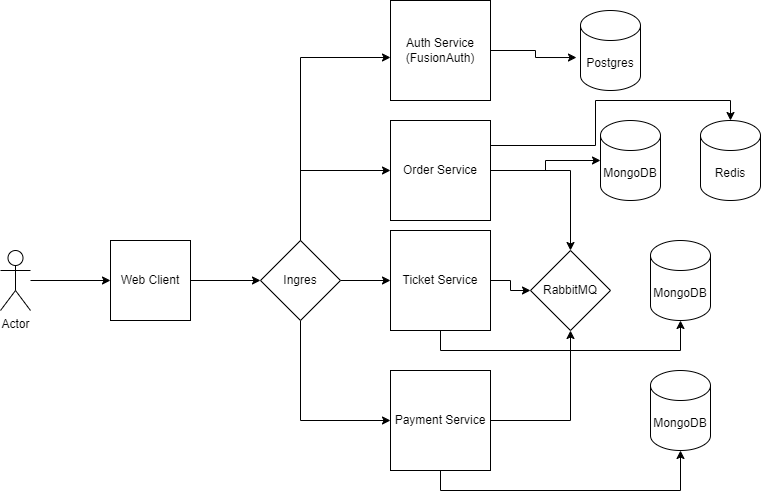

The diagram above was exported from draw.io. Its source (the exported page's mxGraphModel, read from the mxfile embedded in the PNG):
<mxGraphModel dx="1399" dy="774" grid="1" gridSize="10" guides="1" tooltips="1" connect="1" arrows="1" fold="1" page="1" pageScale="1" pageWidth="827" pageHeight="1169" math="0" shadow="0">
  <root>
    <mxCell id="0" />
    <mxCell id="1" parent="0" />
    <mxCell id="EGC44iIcb97KGK3pztEy-34" style="edgeStyle=orthogonalEdgeStyle;rounded=0;orthogonalLoop=1;jettySize=auto;html=1;exitX=1;exitY=0.5;exitDx=0;exitDy=0;entryX=0;entryY=0.5;entryDx=0;entryDy=0;" edge="1" parent="1" source="EGC44iIcb97KGK3pztEy-1" target="EGC44iIcb97KGK3pztEy-32">
      <mxGeometry relative="1" as="geometry" />
    </mxCell>
    <mxCell id="EGC44iIcb97KGK3pztEy-1" value="Web Client" style="whiteSpace=wrap;html=1;aspect=fixed;" vertex="1" parent="1">
      <mxGeometry x="150" y="340" width="80" height="80" as="geometry" />
    </mxCell>
    <mxCell id="EGC44iIcb97KGK3pztEy-9" style="edgeStyle=orthogonalEdgeStyle;rounded=0;orthogonalLoop=1;jettySize=auto;html=1;entryX=0.5;entryY=0;entryDx=0;entryDy=0;" edge="1" parent="1" source="EGC44iIcb97KGK3pztEy-2" target="EGC44iIcb97KGK3pztEy-7">
      <mxGeometry relative="1" as="geometry" />
    </mxCell>
    <mxCell id="EGC44iIcb97KGK3pztEy-2" value="Order Service" style="whiteSpace=wrap;html=1;aspect=fixed;" vertex="1" parent="1">
      <mxGeometry x="430" y="220" width="100" height="100" as="geometry" />
    </mxCell>
    <mxCell id="EGC44iIcb97KGK3pztEy-10" style="edgeStyle=orthogonalEdgeStyle;rounded=0;orthogonalLoop=1;jettySize=auto;html=1;entryX=0;entryY=0.5;entryDx=0;entryDy=0;" edge="1" parent="1" source="EGC44iIcb97KGK3pztEy-3" target="EGC44iIcb97KGK3pztEy-7">
      <mxGeometry relative="1" as="geometry" />
    </mxCell>
    <mxCell id="EGC44iIcb97KGK3pztEy-3" value="Ticket Service" style="whiteSpace=wrap;html=1;aspect=fixed;" vertex="1" parent="1">
      <mxGeometry x="430" y="330" width="100" height="100" as="geometry" />
    </mxCell>
    <mxCell id="EGC44iIcb97KGK3pztEy-11" style="edgeStyle=orthogonalEdgeStyle;rounded=0;orthogonalLoop=1;jettySize=auto;html=1;entryX=0.5;entryY=1;entryDx=0;entryDy=0;" edge="1" parent="1" source="EGC44iIcb97KGK3pztEy-4" target="EGC44iIcb97KGK3pztEy-7">
      <mxGeometry relative="1" as="geometry" />
    </mxCell>
    <mxCell id="EGC44iIcb97KGK3pztEy-4" value="Payment Service" style="whiteSpace=wrap;html=1;aspect=fixed;" vertex="1" parent="1">
      <mxGeometry x="430" y="470" width="100" height="100" as="geometry" />
    </mxCell>
    <mxCell id="EGC44iIcb97KGK3pztEy-5" value="MongoDB" style="shape=cylinder3;whiteSpace=wrap;html=1;boundedLbl=1;backgroundOutline=1;size=15;" vertex="1" parent="1">
      <mxGeometry x="690" y="340" width="60" height="80" as="geometry" />
    </mxCell>
    <mxCell id="EGC44iIcb97KGK3pztEy-6" value="Redis" style="shape=cylinder3;whiteSpace=wrap;html=1;boundedLbl=1;backgroundOutline=1;size=15;" vertex="1" parent="1">
      <mxGeometry x="740" y="220" width="60" height="80" as="geometry" />
    </mxCell>
    <mxCell id="EGC44iIcb97KGK3pztEy-7" value="RabbitMQ" style="rhombus;whiteSpace=wrap;html=1;" vertex="1" parent="1">
      <mxGeometry x="570" y="350" width="80" height="80" as="geometry" />
    </mxCell>
    <mxCell id="EGC44iIcb97KGK3pztEy-19" value="MongoDB" style="shape=cylinder3;whiteSpace=wrap;html=1;boundedLbl=1;backgroundOutline=1;size=15;" vertex="1" parent="1">
      <mxGeometry x="690" y="470" width="60" height="80" as="geometry" />
    </mxCell>
    <mxCell id="EGC44iIcb97KGK3pztEy-20" value="MongoDB" style="shape=cylinder3;whiteSpace=wrap;html=1;boundedLbl=1;backgroundOutline=1;size=15;" vertex="1" parent="1">
      <mxGeometry x="640" y="220" width="60" height="80" as="geometry" />
    </mxCell>
    <mxCell id="EGC44iIcb97KGK3pztEy-22" style="edgeStyle=orthogonalEdgeStyle;rounded=0;orthogonalLoop=1;jettySize=auto;html=1;exitX=1;exitY=0.5;exitDx=0;exitDy=0;entryX=0;entryY=0.5;entryDx=0;entryDy=0;entryPerimeter=0;" edge="1" parent="1" source="EGC44iIcb97KGK3pztEy-2" target="EGC44iIcb97KGK3pztEy-20">
      <mxGeometry relative="1" as="geometry" />
    </mxCell>
    <mxCell id="EGC44iIcb97KGK3pztEy-25" style="edgeStyle=orthogonalEdgeStyle;rounded=0;orthogonalLoop=1;jettySize=auto;html=1;exitX=1;exitY=0.25;exitDx=0;exitDy=0;entryX=0.5;entryY=0;entryDx=0;entryDy=0;entryPerimeter=0;" edge="1" parent="1" source="EGC44iIcb97KGK3pztEy-2" target="EGC44iIcb97KGK3pztEy-6">
      <mxGeometry relative="1" as="geometry" />
    </mxCell>
    <mxCell id="EGC44iIcb97KGK3pztEy-27" value="Auth Service&lt;br&gt;(FusionAuth)" style="whiteSpace=wrap;html=1;aspect=fixed;" vertex="1" parent="1">
      <mxGeometry x="430" y="100" width="100" height="100" as="geometry" />
    </mxCell>
    <mxCell id="EGC44iIcb97KGK3pztEy-28" value="Postgres" style="shape=cylinder3;whiteSpace=wrap;html=1;boundedLbl=1;backgroundOutline=1;size=15;" vertex="1" parent="1">
      <mxGeometry x="620" y="110" width="60" height="80" as="geometry" />
    </mxCell>
    <mxCell id="EGC44iIcb97KGK3pztEy-35" style="edgeStyle=orthogonalEdgeStyle;rounded=0;orthogonalLoop=1;jettySize=auto;html=1;exitX=0.5;exitY=1;exitDx=0;exitDy=0;entryX=0;entryY=0.5;entryDx=0;entryDy=0;" edge="1" parent="1" source="EGC44iIcb97KGK3pztEy-32" target="EGC44iIcb97KGK3pztEy-4">
      <mxGeometry relative="1" as="geometry" />
    </mxCell>
    <mxCell id="EGC44iIcb97KGK3pztEy-39" style="edgeStyle=orthogonalEdgeStyle;rounded=0;orthogonalLoop=1;jettySize=auto;html=1;exitX=1;exitY=0.5;exitDx=0;exitDy=0;entryX=0;entryY=0.5;entryDx=0;entryDy=0;" edge="1" parent="1" source="EGC44iIcb97KGK3pztEy-32" target="EGC44iIcb97KGK3pztEy-3">
      <mxGeometry relative="1" as="geometry" />
    </mxCell>
    <mxCell id="EGC44iIcb97KGK3pztEy-40" style="edgeStyle=orthogonalEdgeStyle;rounded=0;orthogonalLoop=1;jettySize=auto;html=1;exitX=0.5;exitY=0;exitDx=0;exitDy=0;entryX=0;entryY=0.5;entryDx=0;entryDy=0;" edge="1" parent="1" source="EGC44iIcb97KGK3pztEy-32" target="EGC44iIcb97KGK3pztEy-2">
      <mxGeometry relative="1" as="geometry" />
    </mxCell>
    <mxCell id="EGC44iIcb97KGK3pztEy-32" value="Ingres" style="rhombus;whiteSpace=wrap;html=1;" vertex="1" parent="1">
      <mxGeometry x="300" y="340" width="80" height="80" as="geometry" />
    </mxCell>
    <mxCell id="EGC44iIcb97KGK3pztEy-38" style="edgeStyle=orthogonalEdgeStyle;rounded=0;orthogonalLoop=1;jettySize=auto;html=1;exitX=0.5;exitY=1;exitDx=0;exitDy=0;entryX=0.5;entryY=1;entryDx=0;entryDy=0;entryPerimeter=0;" edge="1" parent="1" source="EGC44iIcb97KGK3pztEy-3" target="EGC44iIcb97KGK3pztEy-5">
      <mxGeometry relative="1" as="geometry" />
    </mxCell>
    <mxCell id="EGC44iIcb97KGK3pztEy-41" style="edgeStyle=orthogonalEdgeStyle;rounded=0;orthogonalLoop=1;jettySize=auto;html=1;exitX=0.5;exitY=1;exitDx=0;exitDy=0;entryX=0.5;entryY=1;entryDx=0;entryDy=0;entryPerimeter=0;" edge="1" parent="1" source="EGC44iIcb97KGK3pztEy-4" target="EGC44iIcb97KGK3pztEy-19">
      <mxGeometry relative="1" as="geometry" />
    </mxCell>
    <mxCell id="EGC44iIcb97KGK3pztEy-44" style="edgeStyle=orthogonalEdgeStyle;rounded=0;orthogonalLoop=1;jettySize=auto;html=1;entryX=0;entryY=0.57;entryDx=0;entryDy=0;entryPerimeter=0;" edge="1" parent="1" source="EGC44iIcb97KGK3pztEy-32" target="EGC44iIcb97KGK3pztEy-27">
      <mxGeometry relative="1" as="geometry">
        <Array as="points">
          <mxPoint x="340" y="157" />
        </Array>
      </mxGeometry>
    </mxCell>
    <mxCell id="EGC44iIcb97KGK3pztEy-47" style="edgeStyle=orthogonalEdgeStyle;rounded=0;orthogonalLoop=1;jettySize=auto;html=1;entryX=0;entryY=0.5;entryDx=0;entryDy=0;" edge="1" parent="1" source="EGC44iIcb97KGK3pztEy-45" target="EGC44iIcb97KGK3pztEy-1">
      <mxGeometry relative="1" as="geometry" />
    </mxCell>
    <mxCell id="EGC44iIcb97KGK3pztEy-45" value="Actor" style="shape=umlActor;verticalLabelPosition=bottom;verticalAlign=top;html=1;outlineConnect=0;" vertex="1" parent="1">
      <mxGeometry x="40" y="350" width="30" height="60" as="geometry" />
    </mxCell>
    <mxCell id="EGC44iIcb97KGK3pztEy-50" style="edgeStyle=orthogonalEdgeStyle;rounded=0;orthogonalLoop=1;jettySize=auto;html=1;entryX=-0.067;entryY=0.588;entryDx=0;entryDy=0;entryPerimeter=0;" edge="1" parent="1" source="EGC44iIcb97KGK3pztEy-27" target="EGC44iIcb97KGK3pztEy-28">
      <mxGeometry relative="1" as="geometry" />
    </mxCell>
  </root>
</mxGraphModel>